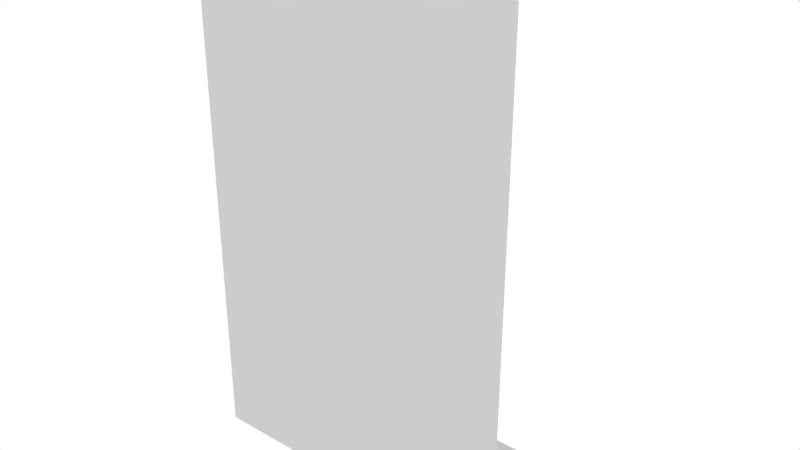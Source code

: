 # Source: muro.blend  (saved by Blender 2.65.0; exported with 4.5.12 LTS)
import bpy
from mathutils import Matrix  # noqa: F401  (used for matrix-valued properties, if any)

bpy.ops.wm.read_factory_settings(use_empty=True)
scene = bpy.context.scene
scene.name = 'Scene'

# ---- collections
col_collection_1 = bpy.data.collections.new('Collection 1'); scene.collection.children.link(col_collection_1)

# ---- materials (node trees are filled in below, after node groups)
mat_museumwall = bpy.data.materials.new('museumWall')
mat_museumwall.alpha_threshold = 0.0
mat_museumwall.roughness = 0.5
mat_museumwall.line_color = (0.0, 0.0, 0.0, 1.0)

# ---- material node trees

# ---- world
world_world = bpy.data.worlds.new('World'); scene.world = world_world
world_world.color = (1.0, 1.0, 1.0)
world_world.use_sun_shadow = False
world_world.sun_shadow_jitter_overblur = 0.0
world_world.cycles.sampling_method = 'MANUAL'
world_world.cycles.sample_map_resolution = 256

# ---- meshes
me_museumwall = bpy.data.meshes.new('museumWall')
me_museumwall.from_pydata([(-33.12, 2.287, -65.12), (24.0, 2.122, -65.12), (-33.12, 2.287, 22.35), (24.0, 2.122, 22.35), (-33.12, 27.34, -65.12), (24.0, 27.17, -65.12)], [], [(1, 0, 2, 3), (0, 1, 5, 4)])
_uv = me_museumwall.uv_layers.new(name='UVTex')
_uv.uv.foreach_set('vector', [0.01142, 0.01603, 1.0, 0.01603, 1.0, 0.9992, 0.01142, 0.9992, 8.698e-05, 0.01677, 0.9979, 0.01677, 0.9999, 0.1477, 0.002105, 0.1477])
me_museumwall.materials.append(mat_museumwall)
me_museumwall.use_remesh_preserve_volume = False
me_museumwall.use_remesh_preserve_attributes = False
me_museumwall.use_mirror_vertex_groups = False
me_museumwall.update()

# ---- objects
ob_museo = bpy.data.objects.new('Museo', me_museumwall)

# ---- transforms, parenting, visibility, modifiers, constraints
ob_museo.location = (-3.103, 2.382, 1.266)
ob_museo.scale = (0.495, 0.495, 0.495)
ob_museo.lock_rotations_4d = False
ob_museo.empty_display_type = 'ARROWS'
ob_museo.lineart.crease_threshold = 0.0

# ---- collection membership
col_collection_1.objects.link(ob_museo)

# ---- scene / render settings (as saved in the file)
scene.frame_start = 1; scene.frame_end = 250; scene.frame_set(1)
scene.render.engine = 'BLENDER_EEVEE_NEXT'
scene.render.image_settings.file_format = 'JPEG'
scene.render.image_settings.color_mode = 'RGB'
scene.render.image_settings.quality = 100
scene.render.image_settings.compression = 100
scene.render.image_settings.exr_codec = 'RLE'
scene.render.fps = 25
scene.render.dither_intensity = 0.0
scene.render.use_compositing = False
scene.render.use_sequencer = False
scene.render.bake_margin = 2
scene.render.bake_bias = 0.0
scene.render.use_stamp_time = False
scene.render.use_stamp_date = False
scene.render.use_stamp_frame = False
scene.render.use_stamp_camera = False
scene.render.use_stamp_scene = False
scene.render.use_stamp_filename = False
scene.render.use_stamp_render_time = False
scene.render.stamp_font_size = 0
scene.cycles.use_denoising = False
scene.cycles.samples = 10
scene.cycles.sampling_pattern = 'TABULATED_SOBOL'
scene.cycles.light_sampling_threshold = 0.0
scene.cycles.use_adaptive_sampling = False
scene.cycles.use_light_tree = False
scene.cycles.blur_glossy = 0.0
scene.cycles.volume_bounces = 1
scene.cycles.pixel_filter_type = 'GAUSSIAN'
scene.cycles.sample_clamp_indirect = 0.0
scene.view_settings.view_transform = 'Raw'
bpy.context.view_layer.update()

# ---- added for rendering (the .blend has no active camera): camera
cam_auto = bpy.data.cameras.new('AutoCamera')
cam_auto.lens = 50.0
cam_auto.sensor_width = 36.0
cam_auto.clip_end = 1000.0
ob_auto_camera = bpy.data.objects.new('AutoCamera', cam_auto)
scene.collection.objects.link(ob_auto_camera)
ob_auto_camera.location = (43.8628, -49.3951, 30.0587)
ob_auto_camera.rotation_euler = (1.09748, -7.21219e-08, 0.694738)
scene.camera = ob_auto_camera
bpy.context.view_layer.update()
